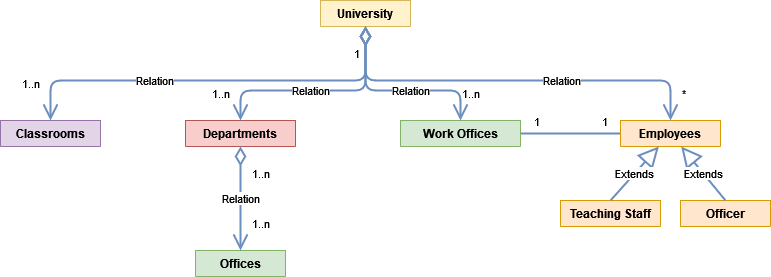

The diagram above was exported from draw.io. Its source (the exported page's mxGraphModel, read from the mxfile embedded in the PNG):
<mxGraphModel dx="964" dy="604" grid="1" gridSize="10" guides="1" tooltips="1" connect="1" arrows="1" fold="1" page="1" pageScale="1" pageWidth="850" pageHeight="1100" background="none" math="0" shadow="0">
  <root>
    <mxCell id="0" />
    <mxCell id="1" parent="0" />
    <mxCell id="ny2YUkckrJJ5S40kdv26-1" value="University" style="swimlane;fontStyle=1;align=center;verticalAlign=top;childLayout=stackLayout;horizontal=1;startSize=26;horizontalStack=0;resizeParent=1;resizeParentMax=0;resizeLast=0;collapsible=1;marginBottom=0;fillColor=#fff2cc;strokeColor=#d6b656;" parent="1" vertex="1" collapsed="1">
      <mxGeometry x="370" y="50" width="90" height="26" as="geometry">
        <mxRectangle x="345" y="40" width="160" height="86" as="alternateBounds" />
      </mxGeometry>
    </mxCell>
    <mxCell id="ny2YUkckrJJ5S40kdv26-2" value="+ field: type" style="text;strokeColor=none;fillColor=none;align=left;verticalAlign=top;spacingLeft=4;spacingRight=4;overflow=hidden;rotatable=0;points=[[0,0.5],[1,0.5]];portConstraint=eastwest;" parent="ny2YUkckrJJ5S40kdv26-1" vertex="1">
      <mxGeometry y="26" width="160" height="26" as="geometry" />
    </mxCell>
    <mxCell id="ny2YUkckrJJ5S40kdv26-3" value="" style="line;strokeWidth=1;fillColor=none;align=left;verticalAlign=middle;spacingTop=-1;spacingLeft=3;spacingRight=3;rotatable=0;labelPosition=right;points=[];portConstraint=eastwest;" parent="ny2YUkckrJJ5S40kdv26-1" vertex="1">
      <mxGeometry y="52" width="160" height="8" as="geometry" />
    </mxCell>
    <mxCell id="ny2YUkckrJJ5S40kdv26-4" value="+ method(type): type" style="text;strokeColor=none;fillColor=none;align=left;verticalAlign=top;spacingLeft=4;spacingRight=4;overflow=hidden;rotatable=0;points=[[0,0.5],[1,0.5]];portConstraint=eastwest;" parent="ny2YUkckrJJ5S40kdv26-1" vertex="1">
      <mxGeometry y="60" width="160" height="26" as="geometry" />
    </mxCell>
    <mxCell id="ny2YUkckrJJ5S40kdv26-5" value="Classrooms" style="swimlane;fontStyle=1;align=center;verticalAlign=top;childLayout=stackLayout;horizontal=1;startSize=26;horizontalStack=0;resizeParent=1;resizeParentMax=0;resizeLast=0;collapsible=1;marginBottom=0;fillColor=#e1d5e7;strokeColor=#9673a6;" parent="1" vertex="1" collapsed="1">
      <mxGeometry x="50" y="170" width="100" height="26" as="geometry">
        <mxRectangle x="30" y="90" width="160" height="86" as="alternateBounds" />
      </mxGeometry>
    </mxCell>
    <mxCell id="ny2YUkckrJJ5S40kdv26-6" value="+ field: type" style="text;strokeColor=none;fillColor=none;align=left;verticalAlign=top;spacingLeft=4;spacingRight=4;overflow=hidden;rotatable=0;points=[[0,0.5],[1,0.5]];portConstraint=eastwest;" parent="ny2YUkckrJJ5S40kdv26-5" vertex="1">
      <mxGeometry y="26" width="160" height="26" as="geometry" />
    </mxCell>
    <mxCell id="ny2YUkckrJJ5S40kdv26-7" value="" style="line;strokeWidth=1;fillColor=none;align=left;verticalAlign=middle;spacingTop=-1;spacingLeft=3;spacingRight=3;rotatable=0;labelPosition=right;points=[];portConstraint=eastwest;" parent="ny2YUkckrJJ5S40kdv26-5" vertex="1">
      <mxGeometry y="52" width="160" height="8" as="geometry" />
    </mxCell>
    <mxCell id="ny2YUkckrJJ5S40kdv26-8" value="+ method(type): type" style="text;strokeColor=none;fillColor=none;align=left;verticalAlign=top;spacingLeft=4;spacingRight=4;overflow=hidden;rotatable=0;points=[[0,0.5],[1,0.5]];portConstraint=eastwest;" parent="ny2YUkckrJJ5S40kdv26-5" vertex="1">
      <mxGeometry y="60" width="160" height="26" as="geometry" />
    </mxCell>
    <mxCell id="ny2YUkckrJJ5S40kdv26-9" value="Work Offices" style="swimlane;fontStyle=1;align=center;verticalAlign=top;childLayout=stackLayout;horizontal=1;startSize=26;horizontalStack=0;resizeParent=1;resizeParentMax=0;resizeLast=0;collapsible=1;marginBottom=0;fillColor=#d5e8d4;strokeColor=#82b366;" parent="1" vertex="1" collapsed="1">
      <mxGeometry x="450" y="170" width="120" height="26" as="geometry">
        <mxRectangle x="210" y="90" width="160" height="86" as="alternateBounds" />
      </mxGeometry>
    </mxCell>
    <mxCell id="ny2YUkckrJJ5S40kdv26-10" value="+ field: type" style="text;strokeColor=none;fillColor=none;align=left;verticalAlign=top;spacingLeft=4;spacingRight=4;overflow=hidden;rotatable=0;points=[[0,0.5],[1,0.5]];portConstraint=eastwest;" parent="ny2YUkckrJJ5S40kdv26-9" vertex="1">
      <mxGeometry y="26" width="160" height="26" as="geometry" />
    </mxCell>
    <mxCell id="ny2YUkckrJJ5S40kdv26-11" value="" style="line;strokeWidth=1;fillColor=none;align=left;verticalAlign=middle;spacingTop=-1;spacingLeft=3;spacingRight=3;rotatable=0;labelPosition=right;points=[];portConstraint=eastwest;" parent="ny2YUkckrJJ5S40kdv26-9" vertex="1">
      <mxGeometry y="52" width="160" height="8" as="geometry" />
    </mxCell>
    <mxCell id="ny2YUkckrJJ5S40kdv26-12" value="+ method(type): type" style="text;strokeColor=none;fillColor=none;align=left;verticalAlign=top;spacingLeft=4;spacingRight=4;overflow=hidden;rotatable=0;points=[[0,0.5],[1,0.5]];portConstraint=eastwest;" parent="ny2YUkckrJJ5S40kdv26-9" vertex="1">
      <mxGeometry y="60" width="160" height="26" as="geometry" />
    </mxCell>
    <mxCell id="ny2YUkckrJJ5S40kdv26-13" value="Departments" style="swimlane;fontStyle=1;align=center;verticalAlign=top;childLayout=stackLayout;horizontal=1;startSize=26;horizontalStack=0;resizeParent=1;resizeParentMax=0;resizeLast=0;collapsible=1;marginBottom=0;fillColor=#f8cecc;strokeColor=#b85450;" parent="1" vertex="1" collapsed="1">
      <mxGeometry x="235" y="170" width="110" height="26" as="geometry">
        <mxRectangle x="380" y="90" width="160" height="86" as="alternateBounds" />
      </mxGeometry>
    </mxCell>
    <mxCell id="ny2YUkckrJJ5S40kdv26-14" value="+ field: type" style="text;strokeColor=none;fillColor=none;align=left;verticalAlign=top;spacingLeft=4;spacingRight=4;overflow=hidden;rotatable=0;points=[[0,0.5],[1,0.5]];portConstraint=eastwest;" parent="ny2YUkckrJJ5S40kdv26-13" vertex="1">
      <mxGeometry y="26" width="160" height="26" as="geometry" />
    </mxCell>
    <mxCell id="ny2YUkckrJJ5S40kdv26-15" value="" style="line;strokeWidth=1;fillColor=none;align=left;verticalAlign=middle;spacingTop=-1;spacingLeft=3;spacingRight=3;rotatable=0;labelPosition=right;points=[];portConstraint=eastwest;" parent="ny2YUkckrJJ5S40kdv26-13" vertex="1">
      <mxGeometry y="52" width="160" height="8" as="geometry" />
    </mxCell>
    <mxCell id="ny2YUkckrJJ5S40kdv26-16" value="+ method(type): type" style="text;strokeColor=none;fillColor=none;align=left;verticalAlign=top;spacingLeft=4;spacingRight=4;overflow=hidden;rotatable=0;points=[[0,0.5],[1,0.5]];portConstraint=eastwest;" parent="ny2YUkckrJJ5S40kdv26-13" vertex="1">
      <mxGeometry y="60" width="160" height="26" as="geometry" />
    </mxCell>
    <mxCell id="ny2YUkckrJJ5S40kdv26-17" value="Employees" style="swimlane;fontStyle=1;align=center;verticalAlign=top;childLayout=stackLayout;horizontal=1;startSize=26;horizontalStack=0;resizeParent=1;resizeParentMax=0;resizeLast=0;collapsible=1;marginBottom=0;fillColor=#ffe6cc;strokeColor=#d79b00;strokeWidth=1;glass=0;swimlaneLine=1;sketch=0;shadow=0;rounded=0;" parent="1" vertex="1" collapsed="1">
      <mxGeometry x="670" y="170" width="100" height="26" as="geometry">
        <mxRectangle x="560" y="88" width="160" height="86" as="alternateBounds" />
      </mxGeometry>
    </mxCell>
    <mxCell id="ny2YUkckrJJ5S40kdv26-18" value="+ field: type" style="text;strokeColor=none;fillColor=none;align=left;verticalAlign=top;spacingLeft=4;spacingRight=4;overflow=hidden;rotatable=0;points=[[0,0.5],[1,0.5]];portConstraint=eastwest;" parent="ny2YUkckrJJ5S40kdv26-17" vertex="1">
      <mxGeometry y="26" width="160" height="26" as="geometry" />
    </mxCell>
    <mxCell id="ny2YUkckrJJ5S40kdv26-19" value="" style="line;strokeWidth=1;fillColor=none;align=left;verticalAlign=middle;spacingTop=-1;spacingLeft=3;spacingRight=3;rotatable=0;labelPosition=right;points=[];portConstraint=eastwest;" parent="ny2YUkckrJJ5S40kdv26-17" vertex="1">
      <mxGeometry y="52" width="160" height="8" as="geometry" />
    </mxCell>
    <mxCell id="ny2YUkckrJJ5S40kdv26-20" value="+ method(type): type" style="text;strokeColor=none;fillColor=none;align=left;verticalAlign=top;spacingLeft=4;spacingRight=4;overflow=hidden;rotatable=0;points=[[0,0.5],[1,0.5]];portConstraint=eastwest;" parent="ny2YUkckrJJ5S40kdv26-17" vertex="1">
      <mxGeometry y="60" width="160" height="26" as="geometry" />
    </mxCell>
    <mxCell id="ny2YUkckrJJ5S40kdv26-21" value="Officer" style="swimlane;fontStyle=1;align=center;verticalAlign=top;childLayout=stackLayout;horizontal=1;startSize=26;horizontalStack=0;resizeParent=1;resizeParentMax=0;resizeLast=0;collapsible=1;marginBottom=0;fillColor=#ffe6cc;strokeColor=#d79b00;" parent="1" vertex="1" collapsed="1">
      <mxGeometry x="730" y="250" width="90" height="26" as="geometry">
        <mxRectangle x="560" y="220" width="160" height="86" as="alternateBounds" />
      </mxGeometry>
    </mxCell>
    <mxCell id="ny2YUkckrJJ5S40kdv26-22" value="+ field: type" style="text;strokeColor=none;fillColor=none;align=left;verticalAlign=top;spacingLeft=4;spacingRight=4;overflow=hidden;rotatable=0;points=[[0,0.5],[1,0.5]];portConstraint=eastwest;" parent="ny2YUkckrJJ5S40kdv26-21" vertex="1">
      <mxGeometry y="26" width="160" height="26" as="geometry" />
    </mxCell>
    <mxCell id="ny2YUkckrJJ5S40kdv26-23" value="" style="line;strokeWidth=1;fillColor=none;align=left;verticalAlign=middle;spacingTop=-1;spacingLeft=3;spacingRight=3;rotatable=0;labelPosition=right;points=[];portConstraint=eastwest;" parent="ny2YUkckrJJ5S40kdv26-21" vertex="1">
      <mxGeometry y="52" width="160" height="8" as="geometry" />
    </mxCell>
    <mxCell id="ny2YUkckrJJ5S40kdv26-24" value="+ method(type): type" style="text;strokeColor=none;fillColor=none;align=left;verticalAlign=top;spacingLeft=4;spacingRight=4;overflow=hidden;rotatable=0;points=[[0,0.5],[1,0.5]];portConstraint=eastwest;" parent="ny2YUkckrJJ5S40kdv26-21" vertex="1">
      <mxGeometry y="60" width="160" height="26" as="geometry" />
    </mxCell>
    <mxCell id="ny2YUkckrJJ5S40kdv26-25" value="Teaching Staff" style="swimlane;fontStyle=1;align=center;verticalAlign=top;childLayout=stackLayout;horizontal=1;startSize=26;horizontalStack=0;resizeParent=1;resizeParentMax=0;resizeLast=0;collapsible=1;marginBottom=0;fillColor=#ffe6cc;strokeColor=#d79b00;" parent="1" vertex="1" collapsed="1">
      <mxGeometry x="610" y="250" width="100" height="26" as="geometry">
        <mxRectangle x="740" y="220" width="160" height="86" as="alternateBounds" />
      </mxGeometry>
    </mxCell>
    <mxCell id="ny2YUkckrJJ5S40kdv26-26" value="+ field: type" style="text;strokeColor=none;fillColor=none;align=left;verticalAlign=top;spacingLeft=4;spacingRight=4;overflow=hidden;rotatable=0;points=[[0,0.5],[1,0.5]];portConstraint=eastwest;" parent="ny2YUkckrJJ5S40kdv26-25" vertex="1">
      <mxGeometry y="26" width="160" height="26" as="geometry" />
    </mxCell>
    <mxCell id="ny2YUkckrJJ5S40kdv26-27" value="" style="line;strokeWidth=1;fillColor=none;align=left;verticalAlign=middle;spacingTop=-1;spacingLeft=3;spacingRight=3;rotatable=0;labelPosition=right;points=[];portConstraint=eastwest;" parent="ny2YUkckrJJ5S40kdv26-25" vertex="1">
      <mxGeometry y="52" width="160" height="8" as="geometry" />
    </mxCell>
    <mxCell id="ny2YUkckrJJ5S40kdv26-28" value="+ method(type): type" style="text;strokeColor=none;fillColor=none;align=left;verticalAlign=top;spacingLeft=4;spacingRight=4;overflow=hidden;rotatable=0;points=[[0,0.5],[1,0.5]];portConstraint=eastwest;" parent="ny2YUkckrJJ5S40kdv26-25" vertex="1">
      <mxGeometry y="60" width="160" height="26" as="geometry" />
    </mxCell>
    <mxCell id="ny2YUkckrJJ5S40kdv26-30" value="Offices" style="swimlane;fontStyle=1;align=center;verticalAlign=top;childLayout=stackLayout;horizontal=1;startSize=26;horizontalStack=0;resizeParent=1;resizeParentMax=0;resizeLast=0;collapsible=1;marginBottom=0;fillColor=#d5e8d4;strokeColor=#82b366;" parent="1" vertex="1" collapsed="1">
      <mxGeometry x="245" y="300" width="90" height="26" as="geometry">
        <mxRectangle x="380" y="220" width="160" height="86" as="alternateBounds" />
      </mxGeometry>
    </mxCell>
    <mxCell id="ny2YUkckrJJ5S40kdv26-31" value="+ field: type" style="text;strokeColor=none;fillColor=none;align=left;verticalAlign=top;spacingLeft=4;spacingRight=4;overflow=hidden;rotatable=0;points=[[0,0.5],[1,0.5]];portConstraint=eastwest;" parent="ny2YUkckrJJ5S40kdv26-30" vertex="1">
      <mxGeometry y="26" width="160" height="26" as="geometry" />
    </mxCell>
    <mxCell id="ny2YUkckrJJ5S40kdv26-32" value="" style="line;strokeWidth=1;fillColor=none;align=left;verticalAlign=middle;spacingTop=-1;spacingLeft=3;spacingRight=3;rotatable=0;labelPosition=right;points=[];portConstraint=eastwest;" parent="ny2YUkckrJJ5S40kdv26-30" vertex="1">
      <mxGeometry y="52" width="160" height="8" as="geometry" />
    </mxCell>
    <mxCell id="ny2YUkckrJJ5S40kdv26-33" value="+ method(type): type" style="text;strokeColor=none;fillColor=none;align=left;verticalAlign=top;spacingLeft=4;spacingRight=4;overflow=hidden;rotatable=0;points=[[0,0.5],[1,0.5]];portConstraint=eastwest;" parent="ny2YUkckrJJ5S40kdv26-30" vertex="1">
      <mxGeometry y="60" width="160" height="26" as="geometry" />
    </mxCell>
    <mxCell id="ny2YUkckrJJ5S40kdv26-35" value="Extends" style="endArrow=block;endSize=16;endFill=0;html=1;rounded=1;exitX=0.5;exitY=0;exitDx=0;exitDy=0;fillColor=#dae8fc;strokeColor=#6c8ebf;strokeWidth=2;" parent="1" source="ny2YUkckrJJ5S40kdv26-25" target="ny2YUkckrJJ5S40kdv26-17" edge="1">
      <mxGeometry width="160" relative="1" as="geometry">
        <mxPoint x="620" y="200" as="sourcePoint" />
        <mxPoint x="650" y="190" as="targetPoint" />
      </mxGeometry>
    </mxCell>
    <mxCell id="ny2YUkckrJJ5S40kdv26-36" value="Extends" style="endArrow=block;endSize=16;endFill=0;html=1;rounded=1;exitX=0.5;exitY=0;exitDx=0;exitDy=0;fillColor=#dae8fc;strokeColor=#6c8ebf;strokeWidth=2;" parent="1" source="ny2YUkckrJJ5S40kdv26-21" target="ny2YUkckrJJ5S40kdv26-17" edge="1">
      <mxGeometry width="160" relative="1" as="geometry">
        <mxPoint x="680" y="200" as="sourcePoint" />
        <mxPoint x="650" y="190" as="targetPoint" />
      </mxGeometry>
    </mxCell>
    <mxCell id="ny2YUkckrJJ5S40kdv26-37" value="Relation" style="endArrow=open;html=1;endSize=12;startArrow=diamondThin;startSize=14;startFill=0;edgeStyle=orthogonalEdgeStyle;rounded=1;entryX=0.5;entryY=0;entryDx=0;entryDy=0;exitX=0.5;exitY=1;exitDx=0;exitDy=0;fillColor=#dae8fc;strokeColor=#6c8ebf;strokeWidth=2;" parent="1" source="ny2YUkckrJJ5S40kdv26-1" target="ny2YUkckrJJ5S40kdv26-17" edge="1">
      <mxGeometry x="0.2515" relative="1" as="geometry">
        <mxPoint x="360" y="110" as="sourcePoint" />
        <mxPoint x="720" y="90" as="targetPoint" />
        <Array as="points">
          <mxPoint x="415" y="130" />
          <mxPoint x="720" y="130" />
        </Array>
        <mxPoint as="offset" />
      </mxGeometry>
    </mxCell>
    <mxCell id="ny2YUkckrJJ5S40kdv26-38" value="*" style="edgeLabel;resizable=0;html=1;align=left;verticalAlign=top;" parent="ny2YUkckrJJ5S40kdv26-37" connectable="0" vertex="1">
      <mxGeometry x="-1" relative="1" as="geometry">
        <mxPoint x="315" y="54" as="offset" />
      </mxGeometry>
    </mxCell>
    <mxCell id="ny2YUkckrJJ5S40kdv26-52" value="Relation" style="endArrow=open;html=1;endSize=12;startArrow=diamondThin;startSize=14;startFill=0;edgeStyle=orthogonalEdgeStyle;rounded=1;exitX=0.5;exitY=1;exitDx=0;exitDy=0;fillColor=#dae8fc;strokeColor=#6c8ebf;strokeWidth=2;entryX=0.5;entryY=0;entryDx=0;entryDy=0;" parent="1" source="ny2YUkckrJJ5S40kdv26-1" target="ny2YUkckrJJ5S40kdv26-5" edge="1">
      <mxGeometry x="0.2969" relative="1" as="geometry">
        <mxPoint x="450" y="80" as="sourcePoint" />
        <mxPoint x="230" y="106" as="targetPoint" />
        <Array as="points">
          <mxPoint x="415" y="130" />
          <mxPoint x="100" y="130" />
        </Array>
        <mxPoint as="offset" />
      </mxGeometry>
    </mxCell>
    <object label="1..n" id="ny2YUkckrJJ5S40kdv26-55">
      <mxCell style="edgeLabel;resizable=0;html=1;align=left;verticalAlign=top;" parent="1" connectable="0" vertex="1">
        <mxGeometry x="70" y="120" as="geometry" />
      </mxCell>
    </object>
    <mxCell id="ny2YUkckrJJ5S40kdv26-49" value="Relation" style="endArrow=open;html=1;endSize=12;startArrow=diamondThin;startSize=14;startFill=0;edgeStyle=orthogonalEdgeStyle;rounded=1;entryX=0.5;entryY=0;entryDx=0;entryDy=0;fillColor=#dae8fc;strokeColor=#6c8ebf;strokeWidth=2;" parent="1" source="ny2YUkckrJJ5S40kdv26-1" target="ny2YUkckrJJ5S40kdv26-13" edge="1">
      <mxGeometry x="0.0868" relative="1" as="geometry">
        <mxPoint x="430" y="90" as="sourcePoint" />
        <mxPoint x="300" y="160" as="targetPoint" />
        <Array as="points">
          <mxPoint x="415" y="140" />
          <mxPoint x="290" y="140" />
        </Array>
        <mxPoint as="offset" />
      </mxGeometry>
    </mxCell>
    <mxCell id="ny2YUkckrJJ5S40kdv26-45" value="Relation" style="endArrow=open;html=1;endSize=12;startArrow=diamondThin;startSize=14;startFill=0;edgeStyle=orthogonalEdgeStyle;rounded=1;exitX=0.5;exitY=1;exitDx=0;exitDy=0;entryX=0.5;entryY=0;entryDx=0;entryDy=0;fillColor=#dae8fc;strokeColor=#6c8ebf;strokeWidth=2;" parent="1" source="ny2YUkckrJJ5S40kdv26-1" target="ny2YUkckrJJ5S40kdv26-9" edge="1">
      <mxGeometry x="0.1534" relative="1" as="geometry">
        <mxPoint x="390" y="120" as="sourcePoint" />
        <mxPoint x="560" y="150" as="targetPoint" />
        <Array as="points">
          <mxPoint x="415" y="140" />
          <mxPoint x="510" y="140" />
        </Array>
        <mxPoint as="offset" />
      </mxGeometry>
    </mxCell>
    <mxCell id="ny2YUkckrJJ5S40kdv26-47" value="1" style="edgeLabel;resizable=0;html=1;align=right;verticalAlign=top;" parent="ny2YUkckrJJ5S40kdv26-45" connectable="0" vertex="1">
      <mxGeometry x="1" relative="1" as="geometry">
        <mxPoint x="-100" y="-80" as="offset" />
      </mxGeometry>
    </mxCell>
    <object label="1..n" id="ny2YUkckrJJ5S40kdv26-56">
      <mxCell style="edgeLabel;resizable=0;html=1;align=left;verticalAlign=top;" parent="1" connectable="0" vertex="1">
        <mxGeometry x="260" y="130" as="geometry" />
      </mxCell>
    </object>
    <object label="1..n" id="ny2YUkckrJJ5S40kdv26-57">
      <mxCell style="edgeLabel;resizable=0;html=1;align=left;verticalAlign=top;" parent="1" connectable="0" vertex="1">
        <mxGeometry x="510" y="130" as="geometry" />
      </mxCell>
    </object>
    <mxCell id="ny2YUkckrJJ5S40kdv26-62" value="Relation" style="endArrow=open;html=1;endSize=12;startArrow=diamondThin;startSize=14;startFill=0;edgeStyle=orthogonalEdgeStyle;rounded=1;exitX=0.5;exitY=1;exitDx=0;exitDy=0;entryX=0.5;entryY=0;entryDx=0;entryDy=0;fillColor=#dae8fc;strokeColor=#6c8ebf;strokeWidth=2;" parent="1" source="ny2YUkckrJJ5S40kdv26-13" target="ny2YUkckrJJ5S40kdv26-30" edge="1">
      <mxGeometry relative="1" as="geometry">
        <mxPoint x="530" y="210" as="sourcePoint" />
        <mxPoint x="560" y="230" as="targetPoint" />
      </mxGeometry>
    </mxCell>
    <mxCell id="ny2YUkckrJJ5S40kdv26-63" value="1..n" style="edgeLabel;resizable=0;html=1;align=left;verticalAlign=top;" parent="ny2YUkckrJJ5S40kdv26-62" connectable="0" vertex="1">
      <mxGeometry x="-1" relative="1" as="geometry">
        <mxPoint x="10" y="14" as="offset" />
      </mxGeometry>
    </mxCell>
    <mxCell id="ny2YUkckrJJ5S40kdv26-64" value="1..n" style="edgeLabel;resizable=0;html=1;align=right;verticalAlign=top;" parent="ny2YUkckrJJ5S40kdv26-62" connectable="0" vertex="1">
      <mxGeometry x="1" relative="1" as="geometry">
        <mxPoint x="30" y="-40" as="offset" />
      </mxGeometry>
    </mxCell>
    <mxCell id="ny2YUkckrJJ5S40kdv26-70" value="" style="endArrow=none;html=1;edgeStyle=orthogonalEdgeStyle;rounded=0;exitX=0;exitY=0.5;exitDx=0;exitDy=0;entryX=1;entryY=0.5;entryDx=0;entryDy=0;fillColor=#dae8fc;strokeColor=#6c8ebf;strokeWidth=2;" parent="1" source="ny2YUkckrJJ5S40kdv26-17" target="ny2YUkckrJJ5S40kdv26-9" edge="1">
      <mxGeometry relative="1" as="geometry">
        <mxPoint x="580" y="210" as="sourcePoint" />
        <mxPoint x="680" y="400" as="targetPoint" />
        <Array as="points">
          <mxPoint x="640" y="183" />
          <mxPoint x="640" y="183" />
        </Array>
      </mxGeometry>
    </mxCell>
    <mxCell id="ny2YUkckrJJ5S40kdv26-71" value="1" style="edgeLabel;resizable=0;html=1;align=left;verticalAlign=bottom;" parent="ny2YUkckrJJ5S40kdv26-70" connectable="0" vertex="1">
      <mxGeometry x="-1" relative="1" as="geometry">
        <mxPoint x="-20" y="-3" as="offset" />
      </mxGeometry>
    </mxCell>
    <mxCell id="ny2YUkckrJJ5S40kdv26-72" value="1" style="edgeLabel;resizable=0;html=1;align=right;verticalAlign=bottom;" parent="ny2YUkckrJJ5S40kdv26-70" connectable="0" vertex="1">
      <mxGeometry x="1" relative="1" as="geometry">
        <mxPoint x="20" y="-3" as="offset" />
      </mxGeometry>
    </mxCell>
  </root>
</mxGraphModel>